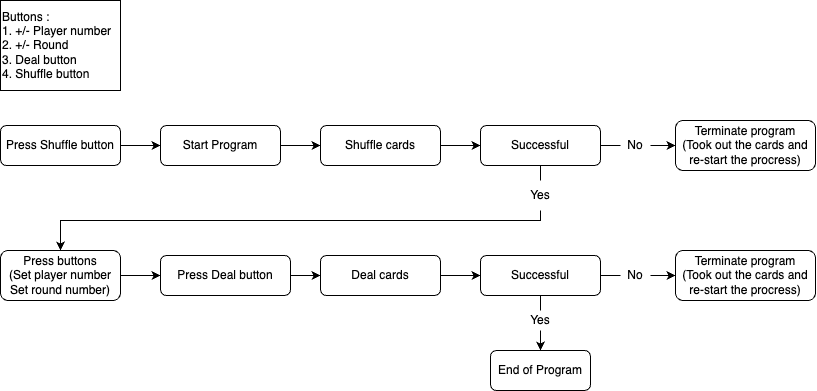

The diagram above was exported from draw.io. Its source (the exported page's mxGraphModel, read from the mxfile embedded in the PNG):
<mxGraphModel dx="1051" dy="618" grid="0" gridSize="10" guides="1" tooltips="1" connect="1" arrows="1" fold="1" page="0" pageScale="1" pageWidth="827" pageHeight="1169" math="0" shadow="0">
  <root>
    <mxCell id="0" />
    <mxCell id="1" parent="0" />
    <mxCell id="MbaweKd9NOsqWRuMTOAU-2" value="Start Program" style="rounded=1;whiteSpace=wrap;html=1;fontSize=12;glass=0;strokeWidth=1;shadow=0;align=center;" vertex="1" parent="1">
      <mxGeometry x="200" y="185" width="120" height="40" as="geometry" />
    </mxCell>
    <mxCell id="MbaweKd9NOsqWRuMTOAU-4" value="Press Shuffle button" style="rounded=1;whiteSpace=wrap;html=1;fontSize=12;glass=0;strokeWidth=1;shadow=0;" vertex="1" parent="1">
      <mxGeometry x="40" y="185" width="120" height="40" as="geometry" />
    </mxCell>
    <mxCell id="MbaweKd9NOsqWRuMTOAU-6" value="Shuffle cards" style="rounded=1;whiteSpace=wrap;html=1;fontSize=12;glass=0;strokeWidth=1;shadow=0;align=center;" vertex="1" parent="1">
      <mxGeometry x="360" y="185" width="120" height="40" as="geometry" />
    </mxCell>
    <mxCell id="MbaweKd9NOsqWRuMTOAU-7" value="Buttons :&lt;br&gt;1. +/- Player number&lt;br&gt;2. +/- Round&lt;br&gt;3. Deal button&lt;br&gt;4. Shuffle button" style="whiteSpace=wrap;html=1;hachureGap=4;align=left;" vertex="1" parent="1">
      <mxGeometry x="40" y="60" width="120" height="90" as="geometry" />
    </mxCell>
    <mxCell id="MbaweKd9NOsqWRuMTOAU-8" value="Press buttons&lt;br&gt;(Set player number&lt;br&gt;Set round number)" style="rounded=1;whiteSpace=wrap;html=1;fontSize=12;glass=0;strokeWidth=1;shadow=0;hachureGap=4;" vertex="1" parent="1">
      <mxGeometry x="40" y="310" width="120" height="50" as="geometry" />
    </mxCell>
    <mxCell id="MbaweKd9NOsqWRuMTOAU-31" style="edgeStyle=orthogonalEdgeStyle;rounded=0;orthogonalLoop=1;jettySize=auto;html=1;exitX=0.5;exitY=1;exitDx=0;exitDy=0;startArrow=none;entryX=0.5;entryY=0;entryDx=0;entryDy=0;" edge="1" parent="1" source="MbaweKd9NOsqWRuMTOAU-23" target="MbaweKd9NOsqWRuMTOAU-8">
      <mxGeometry relative="1" as="geometry">
        <mxPoint x="105" y="290" as="targetPoint" />
        <Array as="points">
          <mxPoint x="580" y="280" />
          <mxPoint x="100" y="280" />
        </Array>
      </mxGeometry>
    </mxCell>
    <mxCell id="MbaweKd9NOsqWRuMTOAU-11" value="Successful" style="rounded=1;whiteSpace=wrap;html=1;fontSize=12;glass=0;strokeWidth=1;shadow=0;hachureGap=4;" vertex="1" parent="1">
      <mxGeometry x="520" y="185" width="120" height="40" as="geometry" />
    </mxCell>
    <mxCell id="MbaweKd9NOsqWRuMTOAU-12" value="Terminate program&lt;br&gt;(Took out the cards and re-start the procress)" style="rounded=1;whiteSpace=wrap;html=1;fontSize=12;glass=0;strokeWidth=1;shadow=0;hachureGap=4;" vertex="1" parent="1">
      <mxGeometry x="715" y="180" width="140" height="50" as="geometry" />
    </mxCell>
    <mxCell id="MbaweKd9NOsqWRuMTOAU-15" value="Successful" style="rounded=1;whiteSpace=wrap;html=1;fontSize=12;glass=0;strokeWidth=1;shadow=0;hachureGap=4;" vertex="1" parent="1">
      <mxGeometry x="520" y="315" width="120" height="40" as="geometry" />
    </mxCell>
    <mxCell id="MbaweKd9NOsqWRuMTOAU-16" value="End of Program" style="rounded=1;whiteSpace=wrap;html=1;fontSize=12;glass=0;strokeWidth=1;shadow=0;hachureGap=4;" vertex="1" parent="1">
      <mxGeometry x="530" y="410" width="100" height="40" as="geometry" />
    </mxCell>
    <mxCell id="MbaweKd9NOsqWRuMTOAU-17" value="No" style="text;strokeColor=none;fillColor=none;html=1;align=center;verticalAlign=middle;whiteSpace=wrap;rounded=0;hachureGap=4;" vertex="1" parent="1">
      <mxGeometry x="660" y="320" width="30" height="30" as="geometry" />
    </mxCell>
    <mxCell id="MbaweKd9NOsqWRuMTOAU-18" value="" style="edgeStyle=none;curved=1;rounded=0;orthogonalLoop=1;jettySize=auto;html=1;endArrow=none;startSize=14;endSize=14;sourcePerimeterSpacing=8;exitX=1;exitY=0.5;exitDx=0;exitDy=0;" edge="1" parent="1" source="MbaweKd9NOsqWRuMTOAU-15" target="MbaweKd9NOsqWRuMTOAU-17">
      <mxGeometry relative="1" as="geometry">
        <mxPoint x="648" y="365" as="sourcePoint" />
        <mxPoint x="712" y="365" as="targetPoint" />
      </mxGeometry>
    </mxCell>
    <mxCell id="MbaweKd9NOsqWRuMTOAU-19" value="Yes" style="text;strokeColor=none;fillColor=none;html=1;align=center;verticalAlign=middle;whiteSpace=wrap;rounded=0;hachureGap=4;" vertex="1" parent="1">
      <mxGeometry x="550" y="370" width="60" height="20" as="geometry" />
    </mxCell>
    <mxCell id="MbaweKd9NOsqWRuMTOAU-20" value="" style="edgeStyle=none;curved=1;rounded=0;orthogonalLoop=1;jettySize=auto;html=1;exitX=0.5;exitY=1;exitDx=0;exitDy=0;endArrow=none;startSize=14;endSize=14;sourcePerimeterSpacing=8;" edge="1" parent="1" source="MbaweKd9NOsqWRuMTOAU-15" target="MbaweKd9NOsqWRuMTOAU-19">
      <mxGeometry relative="1" as="geometry">
        <mxPoint x="590" y="385" as="sourcePoint" />
        <mxPoint x="590" y="447" as="targetPoint" />
      </mxGeometry>
    </mxCell>
    <mxCell id="MbaweKd9NOsqWRuMTOAU-21" value="Terminate program&lt;br&gt;(Took out the cards and re-start the procress)" style="rounded=1;whiteSpace=wrap;html=1;fontSize=12;glass=0;strokeWidth=1;shadow=0;hachureGap=4;" vertex="1" parent="1">
      <mxGeometry x="715" y="310" width="140" height="50" as="geometry" />
    </mxCell>
    <mxCell id="MbaweKd9NOsqWRuMTOAU-22" value="Deal cards" style="rounded=1;whiteSpace=wrap;html=1;fontSize=12;glass=0;strokeWidth=1;shadow=0;hachureGap=4;" vertex="1" parent="1">
      <mxGeometry x="360" y="315" width="120" height="40" as="geometry" />
    </mxCell>
    <mxCell id="MbaweKd9NOsqWRuMTOAU-25" value="No" style="text;strokeColor=none;fillColor=none;html=1;align=center;verticalAlign=middle;whiteSpace=wrap;rounded=0;hachureGap=4;" vertex="1" parent="1">
      <mxGeometry x="660" y="190" width="30" height="30" as="geometry" />
    </mxCell>
    <mxCell id="MbaweKd9NOsqWRuMTOAU-26" value="" style="edgeStyle=none;curved=1;rounded=0;orthogonalLoop=1;jettySize=auto;html=1;exitX=1;exitY=0.5;exitDx=0;exitDy=0;endArrow=none;startSize=14;endSize=14;startArrow=none;entryX=0;entryY=0.5;entryDx=0;entryDy=0;" edge="1" parent="1" source="MbaweKd9NOsqWRuMTOAU-11" target="MbaweKd9NOsqWRuMTOAU-25">
      <mxGeometry relative="1" as="geometry">
        <mxPoint x="640" y="205" as="sourcePoint" />
        <mxPoint x="740" y="205" as="targetPoint" />
      </mxGeometry>
    </mxCell>
    <mxCell id="MbaweKd9NOsqWRuMTOAU-23" value="Yes" style="text;strokeColor=none;fillColor=none;html=1;align=center;verticalAlign=middle;whiteSpace=wrap;rounded=0;hachureGap=4;" vertex="1" parent="1">
      <mxGeometry x="565" y="240" width="30" height="30" as="geometry" />
    </mxCell>
    <mxCell id="MbaweKd9NOsqWRuMTOAU-33" value="" style="edgeStyle=orthogonalEdgeStyle;rounded=0;orthogonalLoop=1;jettySize=auto;html=1;exitX=0.5;exitY=1;exitDx=0;exitDy=0;entryX=0.5;entryY=0;entryDx=0;entryDy=0;endArrow=none;" edge="1" parent="1" source="MbaweKd9NOsqWRuMTOAU-11" target="MbaweKd9NOsqWRuMTOAU-23">
      <mxGeometry relative="1" as="geometry">
        <mxPoint x="580" y="225" as="sourcePoint" />
        <mxPoint x="105" y="340" as="targetPoint" />
      </mxGeometry>
    </mxCell>
    <mxCell id="MbaweKd9NOsqWRuMTOAU-37" style="edgeStyle=orthogonalEdgeStyle;rounded=0;orthogonalLoop=1;jettySize=auto;html=1;exitX=1;exitY=0.5;exitDx=0;exitDy=0;entryX=0;entryY=0.5;entryDx=0;entryDy=0;" edge="1" parent="1" source="MbaweKd9NOsqWRuMTOAU-36" target="MbaweKd9NOsqWRuMTOAU-22">
      <mxGeometry relative="1" as="geometry" />
    </mxCell>
    <mxCell id="MbaweKd9NOsqWRuMTOAU-36" value="Press Deal button" style="rounded=1;whiteSpace=wrap;html=1;fontSize=12;glass=0;strokeWidth=1;shadow=0;hachureGap=4;" vertex="1" parent="1">
      <mxGeometry x="200" y="315" width="130" height="40" as="geometry" />
    </mxCell>
    <mxCell id="MbaweKd9NOsqWRuMTOAU-39" style="edgeStyle=orthogonalEdgeStyle;rounded=0;orthogonalLoop=1;jettySize=auto;html=1;exitX=0.5;exitY=1;exitDx=0;exitDy=0;" edge="1" parent="1" source="MbaweKd9NOsqWRuMTOAU-36" target="MbaweKd9NOsqWRuMTOAU-36">
      <mxGeometry relative="1" as="geometry" />
    </mxCell>
    <mxCell id="MbaweKd9NOsqWRuMTOAU-43" style="edgeStyle=orthogonalEdgeStyle;rounded=0;orthogonalLoop=1;jettySize=auto;html=1;exitX=1;exitY=0.5;exitDx=0;exitDy=0;entryX=0;entryY=0.5;entryDx=0;entryDy=0;" edge="1" parent="1" source="MbaweKd9NOsqWRuMTOAU-8" target="MbaweKd9NOsqWRuMTOAU-36">
      <mxGeometry relative="1" as="geometry">
        <mxPoint x="340" y="345" as="sourcePoint" />
        <mxPoint x="370" y="345" as="targetPoint" />
      </mxGeometry>
    </mxCell>
    <mxCell id="MbaweKd9NOsqWRuMTOAU-44" style="edgeStyle=orthogonalEdgeStyle;rounded=0;orthogonalLoop=1;jettySize=auto;html=1;exitX=1;exitY=0.5;exitDx=0;exitDy=0;entryX=0;entryY=0.5;entryDx=0;entryDy=0;" edge="1" parent="1" source="MbaweKd9NOsqWRuMTOAU-22" target="MbaweKd9NOsqWRuMTOAU-15">
      <mxGeometry relative="1" as="geometry">
        <mxPoint x="350" y="355" as="sourcePoint" />
        <mxPoint x="380" y="355" as="targetPoint" />
      </mxGeometry>
    </mxCell>
    <mxCell id="MbaweKd9NOsqWRuMTOAU-45" style="edgeStyle=orthogonalEdgeStyle;rounded=0;orthogonalLoop=1;jettySize=auto;html=1;exitX=1;exitY=0.5;exitDx=0;exitDy=0;entryX=0;entryY=0.5;entryDx=0;entryDy=0;" edge="1" parent="1" source="MbaweKd9NOsqWRuMTOAU-4" target="MbaweKd9NOsqWRuMTOAU-2">
      <mxGeometry relative="1" as="geometry">
        <mxPoint x="170" y="345" as="sourcePoint" />
        <mxPoint x="210" y="345" as="targetPoint" />
      </mxGeometry>
    </mxCell>
    <mxCell id="MbaweKd9NOsqWRuMTOAU-46" style="edgeStyle=orthogonalEdgeStyle;rounded=0;orthogonalLoop=1;jettySize=auto;html=1;exitX=1;exitY=0.5;exitDx=0;exitDy=0;entryX=0;entryY=0.5;entryDx=0;entryDy=0;" edge="1" parent="1" source="MbaweKd9NOsqWRuMTOAU-2" target="MbaweKd9NOsqWRuMTOAU-6">
      <mxGeometry relative="1" as="geometry">
        <mxPoint x="180" y="355" as="sourcePoint" />
        <mxPoint x="220" y="355" as="targetPoint" />
      </mxGeometry>
    </mxCell>
    <mxCell id="MbaweKd9NOsqWRuMTOAU-47" style="edgeStyle=orthogonalEdgeStyle;rounded=0;orthogonalLoop=1;jettySize=auto;html=1;exitX=1;exitY=0.5;exitDx=0;exitDy=0;entryX=0;entryY=0.5;entryDx=0;entryDy=0;" edge="1" parent="1" source="MbaweKd9NOsqWRuMTOAU-6" target="MbaweKd9NOsqWRuMTOAU-11">
      <mxGeometry relative="1" as="geometry">
        <mxPoint x="190" y="365" as="sourcePoint" />
        <mxPoint x="230" y="365" as="targetPoint" />
      </mxGeometry>
    </mxCell>
    <mxCell id="MbaweKd9NOsqWRuMTOAU-51" style="edgeStyle=orthogonalEdgeStyle;rounded=0;orthogonalLoop=1;jettySize=auto;html=1;exitX=1;exitY=0.5;exitDx=0;exitDy=0;entryX=0;entryY=0.5;entryDx=0;entryDy=0;" edge="1" parent="1" source="MbaweKd9NOsqWRuMTOAU-25" target="MbaweKd9NOsqWRuMTOAU-12">
      <mxGeometry relative="1" as="geometry">
        <mxPoint x="490" y="215" as="sourcePoint" />
        <mxPoint x="530" y="215" as="targetPoint" />
      </mxGeometry>
    </mxCell>
    <mxCell id="MbaweKd9NOsqWRuMTOAU-52" style="edgeStyle=orthogonalEdgeStyle;rounded=0;orthogonalLoop=1;jettySize=auto;html=1;exitX=1;exitY=0.5;exitDx=0;exitDy=0;entryX=0;entryY=0.5;entryDx=0;entryDy=0;" edge="1" parent="1" source="MbaweKd9NOsqWRuMTOAU-17" target="MbaweKd9NOsqWRuMTOAU-21">
      <mxGeometry relative="1" as="geometry">
        <mxPoint x="700" y="215" as="sourcePoint" />
        <mxPoint x="725" y="215" as="targetPoint" />
      </mxGeometry>
    </mxCell>
    <mxCell id="MbaweKd9NOsqWRuMTOAU-53" style="edgeStyle=orthogonalEdgeStyle;rounded=0;orthogonalLoop=1;jettySize=auto;html=1;exitX=0.5;exitY=1;exitDx=0;exitDy=0;entryX=0.5;entryY=0;entryDx=0;entryDy=0;" edge="1" parent="1" source="MbaweKd9NOsqWRuMTOAU-19" target="MbaweKd9NOsqWRuMTOAU-16">
      <mxGeometry relative="1" as="geometry">
        <mxPoint x="700" y="345" as="sourcePoint" />
        <mxPoint x="725" y="345" as="targetPoint" />
      </mxGeometry>
    </mxCell>
  </root>
</mxGraphModel>